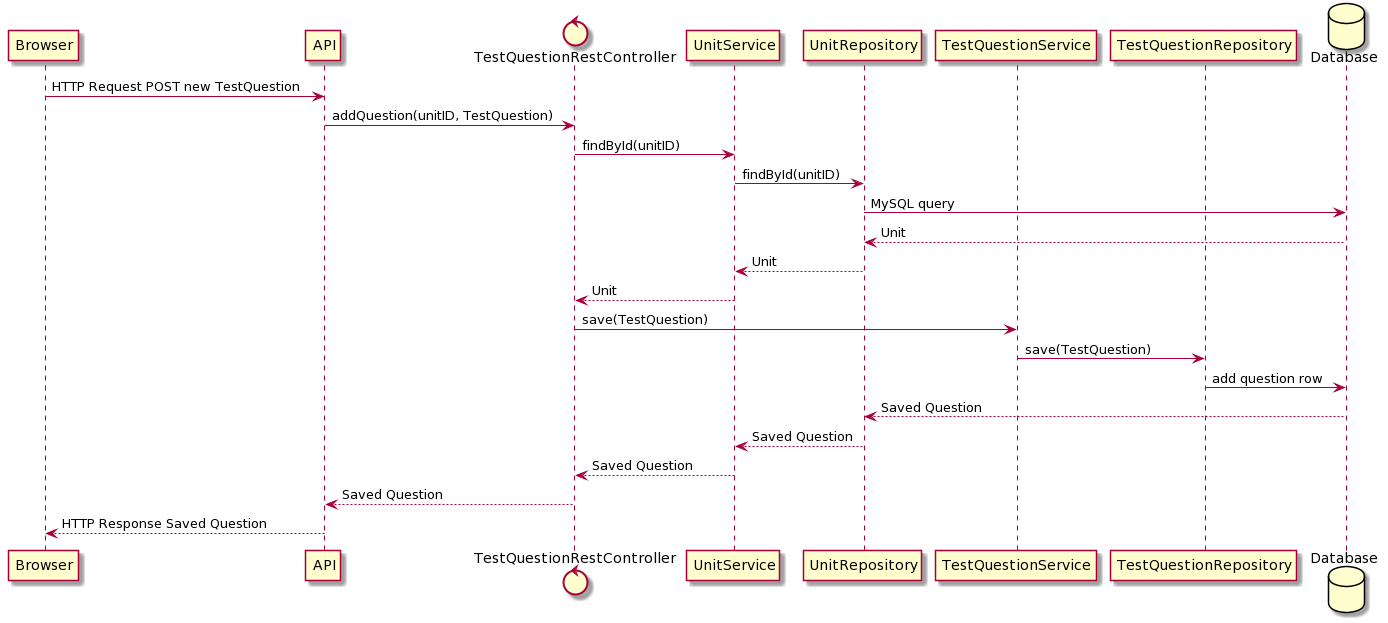

The diagram above was rendered by PlantUML. Its source (embedded in the PNG):
@startuml
participant Browser
participant API
control TestQuestionRestController
participant UnitService
participant UnitRepository
participant TestQuestionService
participant TestQuestionRepository 
database Database
Browser -> API: HTTP Request POST new TestQuestion
API -> TestQuestionRestController: addQuestion(unitID, TestQuestion)
TestQuestionRestController -> UnitService: findById(unitID)
UnitService -> UnitRepository: findById(unitID)
UnitRepository -> Database: MySQL query

Database --> UnitRepository: Unit
UnitRepository --> UnitService: Unit
UnitService --> TestQuestionRestController: Unit

TestQuestionRestController -> TestQuestionService: save(TestQuestion)
TestQuestionService-> TestQuestionRepository: save(TestQuestion)
TestQuestionRepository -> Database: add question row

Database --> UnitRepository: Saved Question
UnitRepository --> UnitService: Saved Question
UnitService --> TestQuestionRestController: Saved Question
TestQuestionRestController --> API: Saved Question
API --> Browser: HTTP Response Saved Question
@enduml